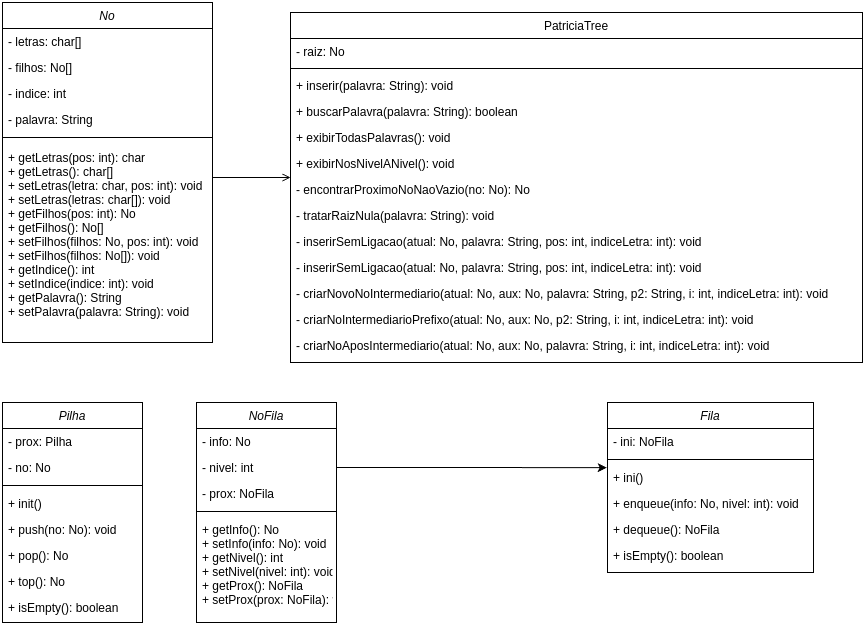

The diagram above was exported from draw.io. Its source (the exported page's mxGraphModel, read from the mxfile embedded in the PNG):
<mxGraphModel dx="1050" dy="591" grid="1" gridSize="10" guides="1" tooltips="1" connect="1" arrows="1" fold="1" page="1" pageScale="1" pageWidth="827" pageHeight="1169" math="0" shadow="0">
  <root>
    <mxCell id="WIyWlLk6GJQsqaUBKTNV-0" />
    <mxCell id="WIyWlLk6GJQsqaUBKTNV-1" parent="WIyWlLk6GJQsqaUBKTNV-0" />
    <mxCell id="zkfFHV4jXpPFQw0GAbJ--0" value="No" style="swimlane;fontStyle=2;align=center;verticalAlign=top;childLayout=stackLayout;horizontal=1;startSize=26;horizontalStack=0;resizeParent=1;resizeLast=0;collapsible=1;marginBottom=0;rounded=0;shadow=0;strokeWidth=1;" parent="WIyWlLk6GJQsqaUBKTNV-1" vertex="1">
      <mxGeometry x="220" y="110" width="210" height="340" as="geometry">
        <mxRectangle x="230" y="140" width="160" height="26" as="alternateBounds" />
      </mxGeometry>
    </mxCell>
    <mxCell id="zkfFHV4jXpPFQw0GAbJ--1" value="- letras: char[]" style="text;align=left;verticalAlign=top;spacingLeft=4;spacingRight=4;overflow=hidden;rotatable=0;points=[[0,0.5],[1,0.5]];portConstraint=eastwest;" parent="zkfFHV4jXpPFQw0GAbJ--0" vertex="1">
      <mxGeometry y="26" width="210" height="26" as="geometry" />
    </mxCell>
    <mxCell id="zkfFHV4jXpPFQw0GAbJ--2" value="- filhos: No[]" style="text;align=left;verticalAlign=top;spacingLeft=4;spacingRight=4;overflow=hidden;rotatable=0;points=[[0,0.5],[1,0.5]];portConstraint=eastwest;rounded=0;shadow=0;html=0;" parent="zkfFHV4jXpPFQw0GAbJ--0" vertex="1">
      <mxGeometry y="52" width="210" height="26" as="geometry" />
    </mxCell>
    <mxCell id="zkfFHV4jXpPFQw0GAbJ--3" value="- indice: int" style="text;align=left;verticalAlign=top;spacingLeft=4;spacingRight=4;overflow=hidden;rotatable=0;points=[[0,0.5],[1,0.5]];portConstraint=eastwest;rounded=0;shadow=0;html=0;" parent="zkfFHV4jXpPFQw0GAbJ--0" vertex="1">
      <mxGeometry y="78" width="210" height="26" as="geometry" />
    </mxCell>
    <mxCell id="XZhpbP9g-h-NESmMwTCP-3" value="- palavra: String" style="text;align=left;verticalAlign=top;spacingLeft=4;spacingRight=4;overflow=hidden;rotatable=0;points=[[0,0.5],[1,0.5]];portConstraint=eastwest;rounded=0;shadow=0;html=0;" vertex="1" parent="zkfFHV4jXpPFQw0GAbJ--0">
      <mxGeometry y="104" width="210" height="26" as="geometry" />
    </mxCell>
    <mxCell id="zkfFHV4jXpPFQw0GAbJ--4" value="" style="line;html=1;strokeWidth=1;align=left;verticalAlign=middle;spacingTop=-1;spacingLeft=3;spacingRight=3;rotatable=0;labelPosition=right;points=[];portConstraint=eastwest;" parent="zkfFHV4jXpPFQw0GAbJ--0" vertex="1">
      <mxGeometry y="130" width="210" height="10" as="geometry" />
    </mxCell>
    <mxCell id="zkfFHV4jXpPFQw0GAbJ--5" value="+ getLetras(pos: int): char&#10;+ getLetras(): char[]&#10;+ setLetras(letra: char, pos: int): void&#10;+ setLetras(letras: char[]): void&#10;+ getFilhos(pos: int): No&#10;+ getFilhos(): No[]&#10;+ setFilhos(filhos: No, pos: int): void&#10;+ setFilhos(filhos: No[]): void&#10;+ getIndice(): int&#10;+ setIndice(indice: int): void&#10;+ getPalavra(): String&#10;+ setPalavra(palavra: String): void&#10;" style="text;align=left;verticalAlign=top;spacingLeft=4;spacingRight=4;overflow=hidden;rotatable=0;points=[[0,0.5],[1,0.5]];portConstraint=eastwest;spacingTop=2;spacing=2;" parent="zkfFHV4jXpPFQw0GAbJ--0" vertex="1">
      <mxGeometry y="140" width="210" height="200" as="geometry" />
    </mxCell>
    <mxCell id="zkfFHV4jXpPFQw0GAbJ--17" value="PatriciaTree" style="swimlane;fontStyle=0;align=center;verticalAlign=top;childLayout=stackLayout;horizontal=1;startSize=26;horizontalStack=0;resizeParent=1;resizeLast=0;collapsible=1;marginBottom=0;rounded=0;shadow=0;strokeWidth=1;" parent="WIyWlLk6GJQsqaUBKTNV-1" vertex="1">
      <mxGeometry x="508" y="120" width="572" height="350" as="geometry">
        <mxRectangle x="550" y="140" width="160" height="26" as="alternateBounds" />
      </mxGeometry>
    </mxCell>
    <mxCell id="zkfFHV4jXpPFQw0GAbJ--18" value="- raiz: No" style="text;align=left;verticalAlign=top;spacingLeft=4;spacingRight=4;overflow=hidden;rotatable=0;points=[[0,0.5],[1,0.5]];portConstraint=eastwest;" parent="zkfFHV4jXpPFQw0GAbJ--17" vertex="1">
      <mxGeometry y="26" width="572" height="26" as="geometry" />
    </mxCell>
    <mxCell id="zkfFHV4jXpPFQw0GAbJ--23" value="" style="line;html=1;strokeWidth=1;align=left;verticalAlign=middle;spacingTop=-1;spacingLeft=3;spacingRight=3;rotatable=0;labelPosition=right;points=[];portConstraint=eastwest;" parent="zkfFHV4jXpPFQw0GAbJ--17" vertex="1">
      <mxGeometry y="52" width="572" height="8" as="geometry" />
    </mxCell>
    <mxCell id="zkfFHV4jXpPFQw0GAbJ--24" value="+ inserir(palavra: String): void" style="text;align=left;verticalAlign=top;spacingLeft=4;spacingRight=4;overflow=hidden;rotatable=0;points=[[0,0.5],[1,0.5]];portConstraint=eastwest;" parent="zkfFHV4jXpPFQw0GAbJ--17" vertex="1">
      <mxGeometry y="60" width="572" height="26" as="geometry" />
    </mxCell>
    <mxCell id="zkfFHV4jXpPFQw0GAbJ--25" value="+ buscarPalavra(palavra: String): boolean" style="text;align=left;verticalAlign=top;spacingLeft=4;spacingRight=4;overflow=hidden;rotatable=0;points=[[0,0.5],[1,0.5]];portConstraint=eastwest;" parent="zkfFHV4jXpPFQw0GAbJ--17" vertex="1">
      <mxGeometry y="86" width="572" height="26" as="geometry" />
    </mxCell>
    <mxCell id="XZhpbP9g-h-NESmMwTCP-5" value="+ exibirTodasPalavras(): void" style="text;align=left;verticalAlign=top;spacingLeft=4;spacingRight=4;overflow=hidden;rotatable=0;points=[[0,0.5],[1,0.5]];portConstraint=eastwest;" vertex="1" parent="zkfFHV4jXpPFQw0GAbJ--17">
      <mxGeometry y="112" width="572" height="26" as="geometry" />
    </mxCell>
    <mxCell id="XZhpbP9g-h-NESmMwTCP-6" value="+ exibirNosNivelANivel(): void" style="text;align=left;verticalAlign=top;spacingLeft=4;spacingRight=4;overflow=hidden;rotatable=0;points=[[0,0.5],[1,0.5]];portConstraint=eastwest;" vertex="1" parent="zkfFHV4jXpPFQw0GAbJ--17">
      <mxGeometry y="138" width="572" height="26" as="geometry" />
    </mxCell>
    <mxCell id="XZhpbP9g-h-NESmMwTCP-7" value="- encontrarProximoNoNaoVazio(no: No): No" style="text;align=left;verticalAlign=top;spacingLeft=4;spacingRight=4;overflow=hidden;rotatable=0;points=[[0,0.5],[1,0.5]];portConstraint=eastwest;" vertex="1" parent="zkfFHV4jXpPFQw0GAbJ--17">
      <mxGeometry y="164" width="572" height="26" as="geometry" />
    </mxCell>
    <mxCell id="XZhpbP9g-h-NESmMwTCP-8" value="- tratarRaizNula(palavra: String): void" style="text;align=left;verticalAlign=top;spacingLeft=4;spacingRight=4;overflow=hidden;rotatable=0;points=[[0,0.5],[1,0.5]];portConstraint=eastwest;" vertex="1" parent="zkfFHV4jXpPFQw0GAbJ--17">
      <mxGeometry y="190" width="572" height="26" as="geometry" />
    </mxCell>
    <mxCell id="XZhpbP9g-h-NESmMwTCP-9" value="- inserirSemLigacao(atual: No, palavra: String, pos: int, indiceLetra: int): void" style="text;align=left;verticalAlign=top;spacingLeft=4;spacingRight=4;overflow=hidden;rotatable=0;points=[[0,0.5],[1,0.5]];portConstraint=eastwest;" vertex="1" parent="zkfFHV4jXpPFQw0GAbJ--17">
      <mxGeometry y="216" width="572" height="26" as="geometry" />
    </mxCell>
    <mxCell id="XZhpbP9g-h-NESmMwTCP-10" value="- inserirSemLigacao(atual: No, palavra: String, pos: int, indiceLetra: int): void" style="text;align=left;verticalAlign=top;spacingLeft=4;spacingRight=4;overflow=hidden;rotatable=0;points=[[0,0.5],[1,0.5]];portConstraint=eastwest;" vertex="1" parent="zkfFHV4jXpPFQw0GAbJ--17">
      <mxGeometry y="242" width="572" height="26" as="geometry" />
    </mxCell>
    <mxCell id="XZhpbP9g-h-NESmMwTCP-11" value="- criarNovoNoIntermediario(atual: No, aux: No, palavra: String, p2: String, i: int, indiceLetra: int): void" style="text;align=left;verticalAlign=top;spacingLeft=4;spacingRight=4;overflow=hidden;rotatable=0;points=[[0,0.5],[1,0.5]];portConstraint=eastwest;" vertex="1" parent="zkfFHV4jXpPFQw0GAbJ--17">
      <mxGeometry y="268" width="572" height="26" as="geometry" />
    </mxCell>
    <mxCell id="XZhpbP9g-h-NESmMwTCP-13" value="- criarNoIntermediarioPrefixo(atual: No, aux: No, p2: String, i: int, indiceLetra: int): void" style="text;align=left;verticalAlign=top;spacingLeft=4;spacingRight=4;overflow=hidden;rotatable=0;points=[[0,0.5],[1,0.5]];portConstraint=eastwest;" vertex="1" parent="zkfFHV4jXpPFQw0GAbJ--17">
      <mxGeometry y="294" width="572" height="26" as="geometry" />
    </mxCell>
    <mxCell id="XZhpbP9g-h-NESmMwTCP-14" value="- criarNoAposIntermediario(atual: No, aux: No, palavra: String, i: int, indiceLetra: int): void" style="text;align=left;verticalAlign=top;spacingLeft=4;spacingRight=4;overflow=hidden;rotatable=0;points=[[0,0.5],[1,0.5]];portConstraint=eastwest;" vertex="1" parent="zkfFHV4jXpPFQw0GAbJ--17">
      <mxGeometry y="320" width="572" height="26" as="geometry" />
    </mxCell>
    <mxCell id="zkfFHV4jXpPFQw0GAbJ--26" value="" style="endArrow=open;shadow=0;strokeWidth=1;rounded=0;curved=0;endFill=1;edgeStyle=elbowEdgeStyle;elbow=vertical;" parent="WIyWlLk6GJQsqaUBKTNV-1" source="zkfFHV4jXpPFQw0GAbJ--0" target="zkfFHV4jXpPFQw0GAbJ--17" edge="1">
      <mxGeometry x="0.5" y="41" relative="1" as="geometry">
        <mxPoint x="380" y="192" as="sourcePoint" />
        <mxPoint x="540" y="192" as="targetPoint" />
        <mxPoint x="-40" y="32" as="offset" />
      </mxGeometry>
    </mxCell>
    <mxCell id="XZhpbP9g-h-NESmMwTCP-15" value="NoFila" style="swimlane;fontStyle=2;align=center;verticalAlign=top;childLayout=stackLayout;horizontal=1;startSize=26;horizontalStack=0;resizeParent=1;resizeLast=0;collapsible=1;marginBottom=0;rounded=0;shadow=0;strokeWidth=1;" vertex="1" parent="WIyWlLk6GJQsqaUBKTNV-1">
      <mxGeometry x="414" y="510" width="140" height="220" as="geometry">
        <mxRectangle x="230" y="140" width="160" height="26" as="alternateBounds" />
      </mxGeometry>
    </mxCell>
    <mxCell id="XZhpbP9g-h-NESmMwTCP-16" value="- info: No" style="text;align=left;verticalAlign=top;spacingLeft=4;spacingRight=4;overflow=hidden;rotatable=0;points=[[0,0.5],[1,0.5]];portConstraint=eastwest;" vertex="1" parent="XZhpbP9g-h-NESmMwTCP-15">
      <mxGeometry y="26" width="140" height="26" as="geometry" />
    </mxCell>
    <mxCell id="XZhpbP9g-h-NESmMwTCP-17" value="- nivel: int" style="text;align=left;verticalAlign=top;spacingLeft=4;spacingRight=4;overflow=hidden;rotatable=0;points=[[0,0.5],[1,0.5]];portConstraint=eastwest;rounded=0;shadow=0;html=0;" vertex="1" parent="XZhpbP9g-h-NESmMwTCP-15">
      <mxGeometry y="52" width="140" height="26" as="geometry" />
    </mxCell>
    <mxCell id="XZhpbP9g-h-NESmMwTCP-18" value="- prox: NoFila" style="text;align=left;verticalAlign=top;spacingLeft=4;spacingRight=4;overflow=hidden;rotatable=0;points=[[0,0.5],[1,0.5]];portConstraint=eastwest;rounded=0;shadow=0;html=0;" vertex="1" parent="XZhpbP9g-h-NESmMwTCP-15">
      <mxGeometry y="78" width="140" height="26" as="geometry" />
    </mxCell>
    <mxCell id="XZhpbP9g-h-NESmMwTCP-20" value="" style="line;html=1;strokeWidth=1;align=left;verticalAlign=middle;spacingTop=-1;spacingLeft=3;spacingRight=3;rotatable=0;labelPosition=right;points=[];portConstraint=eastwest;" vertex="1" parent="XZhpbP9g-h-NESmMwTCP-15">
      <mxGeometry y="104" width="140" height="10" as="geometry" />
    </mxCell>
    <mxCell id="XZhpbP9g-h-NESmMwTCP-21" value="+ getInfo(): No&#10;+ setInfo(info: No): void&#10;+ getNivel(): int&#10;+ setNivel(nivel: int): void&#10;+ getProx(): NoFila&#10;+ setProx(prox: NoFila): void&#10;" style="text;align=left;verticalAlign=top;spacingLeft=4;spacingRight=4;overflow=hidden;rotatable=0;points=[[0,0.5],[1,0.5]];portConstraint=eastwest;" vertex="1" parent="XZhpbP9g-h-NESmMwTCP-15">
      <mxGeometry y="114" width="140" height="106" as="geometry" />
    </mxCell>
    <mxCell id="XZhpbP9g-h-NESmMwTCP-22" value="Pilha" style="swimlane;fontStyle=2;align=center;verticalAlign=top;childLayout=stackLayout;horizontal=1;startSize=26;horizontalStack=0;resizeParent=1;resizeLast=0;collapsible=1;marginBottom=0;rounded=0;shadow=0;strokeWidth=1;" vertex="1" parent="WIyWlLk6GJQsqaUBKTNV-1">
      <mxGeometry x="220" y="510" width="140" height="220" as="geometry">
        <mxRectangle x="230" y="140" width="160" height="26" as="alternateBounds" />
      </mxGeometry>
    </mxCell>
    <mxCell id="XZhpbP9g-h-NESmMwTCP-23" value="- prox: Pilha" style="text;align=left;verticalAlign=top;spacingLeft=4;spacingRight=4;overflow=hidden;rotatable=0;points=[[0,0.5],[1,0.5]];portConstraint=eastwest;" vertex="1" parent="XZhpbP9g-h-NESmMwTCP-22">
      <mxGeometry y="26" width="140" height="26" as="geometry" />
    </mxCell>
    <mxCell id="XZhpbP9g-h-NESmMwTCP-24" value="- no: No" style="text;align=left;verticalAlign=top;spacingLeft=4;spacingRight=4;overflow=hidden;rotatable=0;points=[[0,0.5],[1,0.5]];portConstraint=eastwest;rounded=0;shadow=0;html=0;" vertex="1" parent="XZhpbP9g-h-NESmMwTCP-22">
      <mxGeometry y="52" width="140" height="26" as="geometry" />
    </mxCell>
    <mxCell id="XZhpbP9g-h-NESmMwTCP-27" value="" style="line;html=1;strokeWidth=1;align=left;verticalAlign=middle;spacingTop=-1;spacingLeft=3;spacingRight=3;rotatable=0;labelPosition=right;points=[];portConstraint=eastwest;" vertex="1" parent="XZhpbP9g-h-NESmMwTCP-22">
      <mxGeometry y="78" width="140" height="10" as="geometry" />
    </mxCell>
    <mxCell id="XZhpbP9g-h-NESmMwTCP-28" value="+ init()" style="text;align=left;verticalAlign=top;spacingLeft=4;spacingRight=4;overflow=hidden;rotatable=0;points=[[0,0.5],[1,0.5]];portConstraint=eastwest;" vertex="1" parent="XZhpbP9g-h-NESmMwTCP-22">
      <mxGeometry y="88" width="140" height="26" as="geometry" />
    </mxCell>
    <mxCell id="XZhpbP9g-h-NESmMwTCP-40" value="+ push(no: No): void" style="text;align=left;verticalAlign=top;spacingLeft=4;spacingRight=4;overflow=hidden;rotatable=0;points=[[0,0.5],[1,0.5]];portConstraint=eastwest;" vertex="1" parent="XZhpbP9g-h-NESmMwTCP-22">
      <mxGeometry y="114" width="140" height="26" as="geometry" />
    </mxCell>
    <mxCell id="XZhpbP9g-h-NESmMwTCP-41" value="+ pop(): No" style="text;align=left;verticalAlign=top;spacingLeft=4;spacingRight=4;overflow=hidden;rotatable=0;points=[[0,0.5],[1,0.5]];portConstraint=eastwest;" vertex="1" parent="XZhpbP9g-h-NESmMwTCP-22">
      <mxGeometry y="140" width="140" height="26" as="geometry" />
    </mxCell>
    <mxCell id="XZhpbP9g-h-NESmMwTCP-42" value="+ top(): No" style="text;align=left;verticalAlign=top;spacingLeft=4;spacingRight=4;overflow=hidden;rotatable=0;points=[[0,0.5],[1,0.5]];portConstraint=eastwest;" vertex="1" parent="XZhpbP9g-h-NESmMwTCP-22">
      <mxGeometry y="166" width="140" height="26" as="geometry" />
    </mxCell>
    <mxCell id="XZhpbP9g-h-NESmMwTCP-43" value="+ isEmpty(): boolean" style="text;align=left;verticalAlign=top;spacingLeft=4;spacingRight=4;overflow=hidden;rotatable=0;points=[[0,0.5],[1,0.5]];portConstraint=eastwest;" vertex="1" parent="XZhpbP9g-h-NESmMwTCP-22">
      <mxGeometry y="192" width="140" height="26" as="geometry" />
    </mxCell>
    <mxCell id="XZhpbP9g-h-NESmMwTCP-29" value="Fila" style="swimlane;fontStyle=2;align=center;verticalAlign=top;childLayout=stackLayout;horizontal=1;startSize=26;horizontalStack=0;resizeParent=1;resizeLast=0;collapsible=1;marginBottom=0;rounded=0;shadow=0;strokeWidth=1;" vertex="1" parent="WIyWlLk6GJQsqaUBKTNV-1">
      <mxGeometry x="825" y="510" width="206" height="170" as="geometry">
        <mxRectangle x="230" y="140" width="160" height="26" as="alternateBounds" />
      </mxGeometry>
    </mxCell>
    <mxCell id="XZhpbP9g-h-NESmMwTCP-30" value="- ini: NoFila" style="text;align=left;verticalAlign=top;spacingLeft=4;spacingRight=4;overflow=hidden;rotatable=0;points=[[0,0.5],[1,0.5]];portConstraint=eastwest;" vertex="1" parent="XZhpbP9g-h-NESmMwTCP-29">
      <mxGeometry y="26" width="206" height="26" as="geometry" />
    </mxCell>
    <mxCell id="XZhpbP9g-h-NESmMwTCP-34" value="" style="line;html=1;strokeWidth=1;align=left;verticalAlign=middle;spacingTop=-1;spacingLeft=3;spacingRight=3;rotatable=0;labelPosition=right;points=[];portConstraint=eastwest;" vertex="1" parent="XZhpbP9g-h-NESmMwTCP-29">
      <mxGeometry y="52" width="206" height="10" as="geometry" />
    </mxCell>
    <mxCell id="XZhpbP9g-h-NESmMwTCP-35" value="+ ini()" style="text;align=left;verticalAlign=top;spacingLeft=4;spacingRight=4;overflow=hidden;rotatable=0;points=[[0,0.5],[1,0.5]];portConstraint=eastwest;" vertex="1" parent="XZhpbP9g-h-NESmMwTCP-29">
      <mxGeometry y="62" width="206" height="26" as="geometry" />
    </mxCell>
    <mxCell id="XZhpbP9g-h-NESmMwTCP-36" value="+ enqueue(info: No, nivel: int): void" style="text;align=left;verticalAlign=top;spacingLeft=4;spacingRight=4;overflow=hidden;rotatable=0;points=[[0,0.5],[1,0.5]];portConstraint=eastwest;" vertex="1" parent="XZhpbP9g-h-NESmMwTCP-29">
      <mxGeometry y="88" width="206" height="26" as="geometry" />
    </mxCell>
    <mxCell id="XZhpbP9g-h-NESmMwTCP-37" value="+ dequeue(): NoFila" style="text;align=left;verticalAlign=top;spacingLeft=4;spacingRight=4;overflow=hidden;rotatable=0;points=[[0,0.5],[1,0.5]];portConstraint=eastwest;" vertex="1" parent="XZhpbP9g-h-NESmMwTCP-29">
      <mxGeometry y="114" width="206" height="26" as="geometry" />
    </mxCell>
    <mxCell id="XZhpbP9g-h-NESmMwTCP-38" value="+ isEmpty(): boolean" style="text;align=left;verticalAlign=top;spacingLeft=4;spacingRight=4;overflow=hidden;rotatable=0;points=[[0,0.5],[1,0.5]];portConstraint=eastwest;" vertex="1" parent="XZhpbP9g-h-NESmMwTCP-29">
      <mxGeometry y="140" width="206" height="26" as="geometry" />
    </mxCell>
    <mxCell id="XZhpbP9g-h-NESmMwTCP-39" style="edgeStyle=orthogonalEdgeStyle;rounded=0;orthogonalLoop=1;jettySize=auto;html=1;exitX=1;exitY=0.5;exitDx=0;exitDy=0;entryX=-0.004;entryY=0.122;entryDx=0;entryDy=0;entryPerimeter=0;" edge="1" parent="WIyWlLk6GJQsqaUBKTNV-1" source="XZhpbP9g-h-NESmMwTCP-17" target="XZhpbP9g-h-NESmMwTCP-35">
      <mxGeometry relative="1" as="geometry" />
    </mxCell>
  </root>
</mxGraphModel>